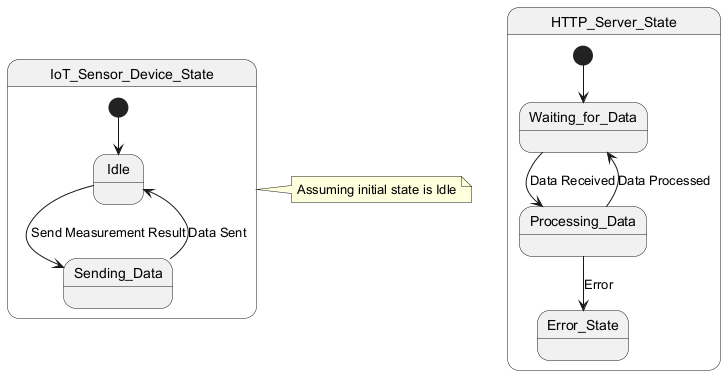

The diagram above was rendered by PlantUML. Its source (embedded in the PNG):
@startuml
state IoT_Sensor_Device_State {
  [*] --> Idle
  Idle --> Sending_Data : Send Measurement Result
  Sending_Data --> Idle : Data Sent
}
state HTTP_Server_State {
  [*] --> Waiting_for_Data
  Waiting_for_Data --> Processing_Data : Data Received
  Processing_Data --> Waiting_for_Data : Data Processed
  Processing_Data --> Error_State : Error
}
note right of IoT_Sensor_Device_State : Assuming initial state is Idle
@enduml